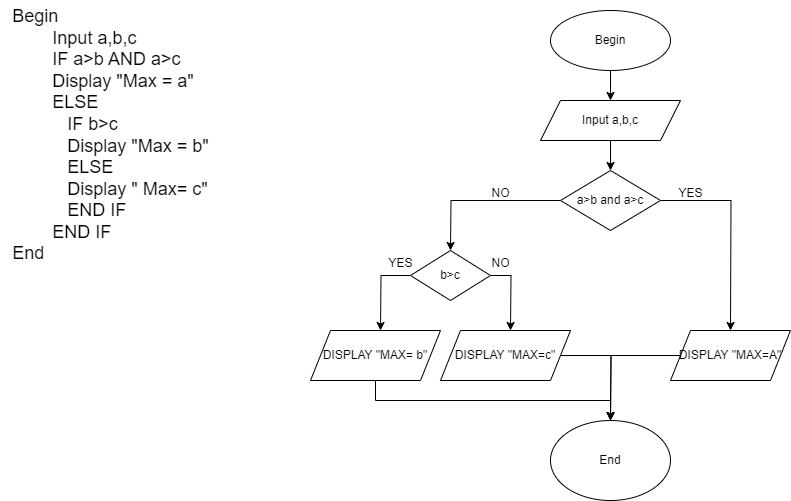

The diagram above was exported from draw.io. Its source (the exported page's mxGraphModel, read from the mxfile embedded in the PNG):
<mxGraphModel dx="1050" dy="509" grid="1" gridSize="10" guides="1" tooltips="1" connect="1" arrows="1" fold="1" page="1" pageScale="1" pageWidth="827" pageHeight="1169" math="0" shadow="0">
  <root>
    <mxCell id="WIyWlLk6GJQsqaUBKTNV-0" />
    <mxCell id="WIyWlLk6GJQsqaUBKTNV-1" parent="WIyWlLk6GJQsqaUBKTNV-0" />
    <mxCell id="In9bMVGWh7kkLyk-udSR-0" value="&lt;div style=&quot;text-align: left;&quot;&gt;&lt;span style=&quot;font-size: 18px; background-color: initial;&quot;&gt;Begin&lt;/span&gt;&lt;/div&gt;&lt;font style=&quot;font-size: 18px;&quot;&gt;&lt;div style=&quot;text-align: left;&quot;&gt;&lt;span style=&quot;background-color: initial;&quot;&gt;&lt;span style=&quot;white-space: pre;&quot;&gt;&#09;&lt;/span&gt;Input a,b,c&lt;/span&gt;&lt;/div&gt;&lt;div style=&quot;text-align: left;&quot;&gt;&lt;span style=&quot;background-color: initial;&quot;&gt;&lt;span style=&quot;white-space: pre;&quot;&gt;&#09;&lt;/span&gt;IF a&amp;gt;b AND a&amp;gt;c&lt;/span&gt;&lt;/div&gt;&lt;div style=&quot;text-align: left;&quot;&gt;&lt;span style=&quot;background-color: initial;&quot;&gt;&lt;span style=&quot;white-space: pre;&quot;&gt;&#09;&lt;/span&gt;Display &quot;Max = a&quot;&lt;/span&gt;&lt;/div&gt;&lt;div style=&quot;text-align: left;&quot;&gt;&lt;span style=&quot;background-color: initial;&quot;&gt;&lt;span style=&quot;white-space: pre;&quot;&gt;&#09;&lt;/span&gt;ELSE&amp;nbsp;&lt;/span&gt;&lt;/div&gt;&lt;div style=&quot;text-align: left;&quot;&gt;&lt;span style=&quot;background-color: initial;&quot;&gt;&lt;span style=&quot;white-space: pre;&quot;&gt;&#09;&lt;/span&gt;&amp;nbsp; &amp;nbsp;IF b&amp;gt;c&lt;/span&gt;&lt;/div&gt;&lt;div style=&quot;text-align: left;&quot;&gt;&lt;span style=&quot;background-color: initial;&quot;&gt;&lt;span style=&quot;white-space: pre;&quot;&gt;&#09;&lt;/span&gt;&amp;nbsp; &amp;nbsp;Display &quot;Max = b&quot;&lt;/span&gt;&lt;/div&gt;&lt;div style=&quot;text-align: left;&quot;&gt;&lt;span style=&quot;background-color: initial;&quot;&gt;&lt;span style=&quot;white-space: pre;&quot;&gt;&#09;&lt;/span&gt;&amp;nbsp; &amp;nbsp;ELSE&lt;/span&gt;&lt;/div&gt;&lt;div style=&quot;text-align: left;&quot;&gt;&lt;span style=&quot;background-color: initial;&quot;&gt;&lt;span style=&quot;white-space: pre;&quot;&gt;&#09;&lt;/span&gt;&amp;nbsp; &amp;nbsp;Display &quot; Max= c&quot;&lt;/span&gt;&lt;/div&gt;&lt;div style=&quot;text-align: left;&quot;&gt;&lt;span style=&quot;background-color: initial;&quot;&gt;&lt;span style=&quot;white-space: pre;&quot;&gt;&#09;&lt;/span&gt;&amp;nbsp; &amp;nbsp;END IF&lt;/span&gt;&lt;/div&gt;&lt;div style=&quot;text-align: left;&quot;&gt;&lt;span style=&quot;background-color: initial;&quot;&gt;&lt;span style=&quot;white-space: pre;&quot;&gt;&#09;&lt;/span&gt;END IF&lt;/span&gt;&lt;/div&gt;&lt;div style=&quot;text-align: left;&quot;&gt;End&lt;/div&gt;&lt;/font&gt;" style="text;html=1;align=center;verticalAlign=middle;resizable=0;points=[];autosize=1;strokeColor=none;fillColor=none;" parent="WIyWlLk6GJQsqaUBKTNV-1" vertex="1">
      <mxGeometry x="30" y="30" width="220" height="270" as="geometry" />
    </mxCell>
    <mxCell id="In9bMVGWh7kkLyk-udSR-3" style="edgeStyle=orthogonalEdgeStyle;rounded=0;orthogonalLoop=1;jettySize=auto;html=1;exitX=0.5;exitY=1;exitDx=0;exitDy=0;entryX=0.5;entryY=0;entryDx=0;entryDy=0;" parent="WIyWlLk6GJQsqaUBKTNV-1" source="In9bMVGWh7kkLyk-udSR-1" target="In9bMVGWh7kkLyk-udSR-2" edge="1">
      <mxGeometry relative="1" as="geometry" />
    </mxCell>
    <mxCell id="In9bMVGWh7kkLyk-udSR-1" value="Begin" style="ellipse;whiteSpace=wrap;html=1;" parent="WIyWlLk6GJQsqaUBKTNV-1" vertex="1">
      <mxGeometry x="580" y="40" width="120" height="60" as="geometry" />
    </mxCell>
    <mxCell id="In9bMVGWh7kkLyk-udSR-5" style="edgeStyle=orthogonalEdgeStyle;rounded=0;orthogonalLoop=1;jettySize=auto;html=1;exitX=0.5;exitY=1;exitDx=0;exitDy=0;entryX=0.5;entryY=0;entryDx=0;entryDy=0;" parent="WIyWlLk6GJQsqaUBKTNV-1" source="In9bMVGWh7kkLyk-udSR-2" target="In9bMVGWh7kkLyk-udSR-4" edge="1">
      <mxGeometry relative="1" as="geometry" />
    </mxCell>
    <mxCell id="In9bMVGWh7kkLyk-udSR-2" value="Input a,b,c" style="shape=parallelogram;perimeter=parallelogramPerimeter;whiteSpace=wrap;html=1;fixedSize=1;" parent="WIyWlLk6GJQsqaUBKTNV-1" vertex="1">
      <mxGeometry x="570" y="130" width="140" height="40" as="geometry" />
    </mxCell>
    <mxCell id="In9bMVGWh7kkLyk-udSR-6" style="edgeStyle=orthogonalEdgeStyle;rounded=0;orthogonalLoop=1;jettySize=auto;html=1;exitX=0;exitY=0.5;exitDx=0;exitDy=0;" parent="WIyWlLk6GJQsqaUBKTNV-1" source="In9bMVGWh7kkLyk-udSR-4" edge="1">
      <mxGeometry relative="1" as="geometry">
        <mxPoint x="480" y="280" as="targetPoint" />
      </mxGeometry>
    </mxCell>
    <mxCell id="In9bMVGWh7kkLyk-udSR-12" style="edgeStyle=orthogonalEdgeStyle;rounded=0;orthogonalLoop=1;jettySize=auto;html=1;exitX=1;exitY=0.5;exitDx=0;exitDy=0;" parent="WIyWlLk6GJQsqaUBKTNV-1" source="In9bMVGWh7kkLyk-udSR-4" edge="1">
      <mxGeometry relative="1" as="geometry">
        <mxPoint x="760" y="360" as="targetPoint" />
      </mxGeometry>
    </mxCell>
    <mxCell id="In9bMVGWh7kkLyk-udSR-4" value="a&amp;gt;b and a&amp;gt;c" style="rhombus;whiteSpace=wrap;html=1;" parent="WIyWlLk6GJQsqaUBKTNV-1" vertex="1">
      <mxGeometry x="590" y="200" width="100" height="60" as="geometry" />
    </mxCell>
    <mxCell id="In9bMVGWh7kkLyk-udSR-10" style="edgeStyle=orthogonalEdgeStyle;rounded=0;orthogonalLoop=1;jettySize=auto;html=1;exitX=1;exitY=0.5;exitDx=0;exitDy=0;" parent="WIyWlLk6GJQsqaUBKTNV-1" source="In9bMVGWh7kkLyk-udSR-7" edge="1">
      <mxGeometry relative="1" as="geometry">
        <mxPoint x="540" y="360" as="targetPoint" />
      </mxGeometry>
    </mxCell>
    <mxCell id="In9bMVGWh7kkLyk-udSR-11" style="edgeStyle=orthogonalEdgeStyle;rounded=0;orthogonalLoop=1;jettySize=auto;html=1;exitX=0;exitY=0.5;exitDx=0;exitDy=0;" parent="WIyWlLk6GJQsqaUBKTNV-1" source="In9bMVGWh7kkLyk-udSR-7" edge="1">
      <mxGeometry relative="1" as="geometry">
        <mxPoint x="410" y="360" as="targetPoint" />
      </mxGeometry>
    </mxCell>
    <mxCell id="In9bMVGWh7kkLyk-udSR-7" value="b&amp;gt;c" style="rhombus;whiteSpace=wrap;html=1;" parent="WIyWlLk6GJQsqaUBKTNV-1" vertex="1">
      <mxGeometry x="440" y="280" width="80" height="50" as="geometry" />
    </mxCell>
    <mxCell id="In9bMVGWh7kkLyk-udSR-8" value="NO" style="text;html=1;align=center;verticalAlign=middle;resizable=0;points=[];autosize=1;strokeColor=none;fillColor=none;" parent="WIyWlLk6GJQsqaUBKTNV-1" vertex="1">
      <mxGeometry x="510" y="208" width="40" height="30" as="geometry" />
    </mxCell>
    <mxCell id="In9bMVGWh7kkLyk-udSR-23" style="edgeStyle=orthogonalEdgeStyle;rounded=0;orthogonalLoop=1;jettySize=auto;html=1;exitX=0;exitY=0.5;exitDx=0;exitDy=0;" parent="WIyWlLk6GJQsqaUBKTNV-1" source="In9bMVGWh7kkLyk-udSR-13" edge="1">
      <mxGeometry relative="1" as="geometry">
        <mxPoint x="640" y="450" as="targetPoint" />
      </mxGeometry>
    </mxCell>
    <mxCell id="In9bMVGWh7kkLyk-udSR-13" value="DISPLAY &quot;MAX=A&quot;" style="shape=parallelogram;perimeter=parallelogramPerimeter;whiteSpace=wrap;html=1;fixedSize=1;" parent="WIyWlLk6GJQsqaUBKTNV-1" vertex="1">
      <mxGeometry x="700" y="360" width="120" height="50" as="geometry" />
    </mxCell>
    <mxCell id="In9bMVGWh7kkLyk-udSR-22" style="edgeStyle=orthogonalEdgeStyle;rounded=0;orthogonalLoop=1;jettySize=auto;html=1;exitX=1;exitY=0.5;exitDx=0;exitDy=0;" parent="WIyWlLk6GJQsqaUBKTNV-1" source="In9bMVGWh7kkLyk-udSR-14" edge="1">
      <mxGeometry relative="1" as="geometry">
        <mxPoint x="640" y="450" as="targetPoint" />
      </mxGeometry>
    </mxCell>
    <mxCell id="In9bMVGWh7kkLyk-udSR-14" value="DISPLAY &quot;MAX=c&quot;" style="shape=parallelogram;perimeter=parallelogramPerimeter;whiteSpace=wrap;html=1;fixedSize=1;" parent="WIyWlLk6GJQsqaUBKTNV-1" vertex="1">
      <mxGeometry x="470" y="360" width="130" height="50" as="geometry" />
    </mxCell>
    <mxCell id="In9bMVGWh7kkLyk-udSR-20" style="edgeStyle=orthogonalEdgeStyle;rounded=0;orthogonalLoop=1;jettySize=auto;html=1;exitX=0.5;exitY=1;exitDx=0;exitDy=0;" parent="WIyWlLk6GJQsqaUBKTNV-1" source="In9bMVGWh7kkLyk-udSR-15" target="In9bMVGWh7kkLyk-udSR-16" edge="1">
      <mxGeometry relative="1" as="geometry" />
    </mxCell>
    <mxCell id="In9bMVGWh7kkLyk-udSR-15" value="DISPLAY &quot;MAX= b&quot;" style="shape=parallelogram;perimeter=parallelogramPerimeter;whiteSpace=wrap;html=1;fixedSize=1;" parent="WIyWlLk6GJQsqaUBKTNV-1" vertex="1">
      <mxGeometry x="340" y="360" width="130" height="50" as="geometry" />
    </mxCell>
    <mxCell id="In9bMVGWh7kkLyk-udSR-16" value="End" style="ellipse;whiteSpace=wrap;html=1;" parent="WIyWlLk6GJQsqaUBKTNV-1" vertex="1">
      <mxGeometry x="580" y="450" width="120" height="80" as="geometry" />
    </mxCell>
    <mxCell id="In9bMVGWh7kkLyk-udSR-17" value="YES" style="text;html=1;align=center;verticalAlign=middle;resizable=0;points=[];autosize=1;strokeColor=none;fillColor=none;" parent="WIyWlLk6GJQsqaUBKTNV-1" vertex="1">
      <mxGeometry x="405" y="278" width="50" height="30" as="geometry" />
    </mxCell>
    <mxCell id="In9bMVGWh7kkLyk-udSR-18" value="NO" style="text;html=1;align=center;verticalAlign=middle;resizable=0;points=[];autosize=1;strokeColor=none;fillColor=none;" parent="WIyWlLk6GJQsqaUBKTNV-1" vertex="1">
      <mxGeometry x="510" y="278" width="40" height="30" as="geometry" />
    </mxCell>
    <mxCell id="In9bMVGWh7kkLyk-udSR-19" value="YES" style="text;html=1;align=center;verticalAlign=middle;resizable=0;points=[];autosize=1;strokeColor=none;fillColor=none;" parent="WIyWlLk6GJQsqaUBKTNV-1" vertex="1">
      <mxGeometry x="695" y="208" width="50" height="30" as="geometry" />
    </mxCell>
  </root>
</mxGraphModel>